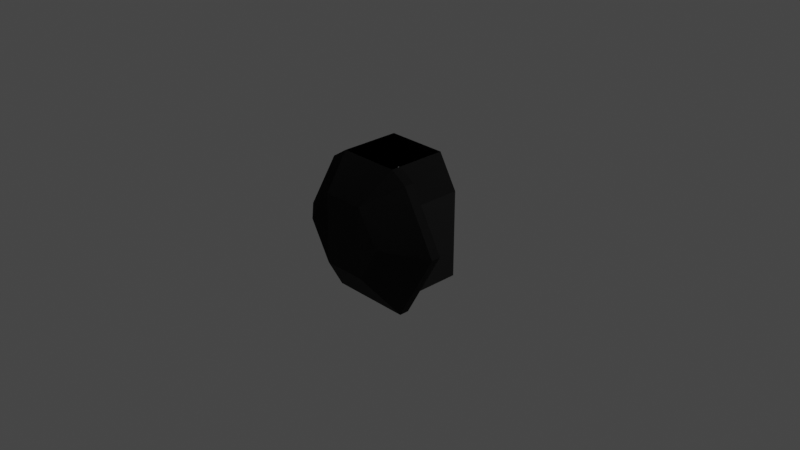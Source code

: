 # Source: cupola.blend  (saved by Blender 3.1.7; exported with 4.5.12 LTS)
import bpy
from mathutils import Matrix  # noqa: F401  (used for matrix-valued properties, if any)

bpy.ops.wm.read_factory_settings(use_empty=True)
scene = bpy.context.scene
scene.name = 'Scene'

# ---- collections
col_collection = bpy.data.collections.new('Collection'); scene.collection.children.link(col_collection)

# ---- images (referenced by path relative to the original .blend; pixels are not part of the script)
import os
ASSET_DIR = os.environ.get("B2B_ASSET_DIR", "")  # directory of the original .blend (textures are referenced by path, not embedded)
HERE = os.path.dirname(os.path.abspath(__file__))  # packed textures are extracted next to this script under _unpacked/

def load_image(name, relpath, width, height, colorspace="sRGB"):
    """Load a texture the original file referenced (path relative to the .blend, or extracted next to this script)."""
    p = next((c for c in (os.path.join(HERE, relpath), os.path.join(ASSET_DIR, relpath)) if relpath and os.path.exists(c)), "")
    if p:
        img = bpy.data.images.load(p, check_existing=True)
        img.name = name
    else:  # same state as the original file: an image datablock whose file is absent (Cycles renders it pink)
        img = bpy.data.images.new(name, width, height)
        img.source = "FILE"
        img.filepath = "//" + (relpath or name)
    img.colorspace_settings.name = colorspace
    return img
img_ksp_l_cupola_internal_diff = load_image('ksp_l_cupola_internal_diff', 'ksp_l_cupola_internal_diff.dds', 1024, 1024, 'sRGB')
img_ksp_l_cupola_internal_normal = load_image('ksp_l_cupola_internal_normal', 'ksp_l_cupola_internal_normal.dds', 1024, 1024, 'Non-Color')

# ---- materials (node trees are filled in below, after node groups)
mat_ksp_l_cupola_internal_mat = bpy.data.materials.new('ksp_l_cupola_internal_mat')
mat_ksp_l_cupola_internal_mat.use_transparent_shadow = False

# ---- node groups
ng_color4 = bpy.data.node_groups.new('Color4', 'ShaderNodeTree')
_s = ng_color4.interface.new_socket(name='Color', in_out='OUTPUT', socket_type='NodeSocketColor')
_s = ng_color4.interface.new_socket(name='Alpha', in_out='OUTPUT', socket_type='NodeSocketFloat')
_s = ng_color4.interface.new_socket(name='Color', in_out='INPUT', socket_type='NodeSocketColor')
_s = ng_color4.interface.new_socket(name='Alpha', in_out='INPUT', socket_type='NodeSocketFloat')
_s.min_value = 1.0
_N = ng_color4.nodes; _L = ng_color4.links
n0 = _N.new('NodeGroupInput'); n0.name = 'Group Input'; n0.location = (-403, 18)
n1 = _N.new('NodeGroupOutput'); n1.name = 'Group Output'; n1.location = (154, 24)
_L.new(n0.outputs[1], n1.inputs[1])
_L.new(n0.outputs[0], n1.inputs[0])
n1.is_active_output = True
ng_maincolor = bpy.data.node_groups.new('MainColor', 'ShaderNodeTree')
_s = ng_maincolor.interface.new_socket(name='Color', in_out='OUTPUT', socket_type='NodeSocketColor')
_s = ng_maincolor.interface.new_socket(name='Alpha', in_out='OUTPUT', socket_type='NodeSocketFloat')
_s = ng_maincolor.interface.new_socket(name='VColor', in_out='INPUT', socket_type='NodeSocketColor')
_s = ng_maincolor.interface.new_socket(name='VAlpha', in_out='INPUT', socket_type='NodeSocketFloat')
_s.min_value = 1e+04
_s = ng_maincolor.interface.new_socket(name='CColor', in_out='INPUT', socket_type='NodeSocketColor')
_s = ng_maincolor.interface.new_socket(name='CAlpha', in_out='INPUT', socket_type='NodeSocketFloat')
_s.min_value = 1.0
_s = ng_maincolor.interface.new_socket(name='TColor', in_out='INPUT', socket_type='NodeSocketColor')
_s = ng_maincolor.interface.new_socket(name='TAlpha', in_out='INPUT', socket_type='NodeSocketFloat')
_s.min_value = 1.0
_N = ng_maincolor.nodes; _L = ng_maincolor.links
n0 = _N.new('NodeGroupInput'); n0.name = 'Group Input'; n0.location = (-284, 35)
n1 = _N.new('NodeGroupOutput'); n1.name = 'Group Output'; n1.location = (332, -19)
n2 = _N.new('ShaderNodeMix'); n2.name = 'VC*CC*TC'; n2.location = (127, -33)
n2.label = 'VC*CC*TC'
n2.hide = True
n2.data_type = 'RGBA'
n2.blend_type = 'MULTIPLY'
n2.inputs[0].default_value = 1.0
n3 = _N.new('ShaderNodeMix'); n3.name = 'VC*CC'; n3.location = (-44, 33)
n3.label = 'VC*CC'
n3.hide = True
n3.data_type = 'RGBA'
n3.blend_type = 'MULTIPLY'
n3.inputs[0].default_value = 1.0
n4 = _N.new('ShaderNodeMath'); n4.name = 'VA*CA'; n4.location = (-59, -19)
n4.label = 'VA*CA'
n4.hide = True
n4.operation = 'MULTIPLY'
n4.inputs[2].default_value = 0.0
n5 = _N.new('ShaderNodeMath'); n5.name = 'VA*CA*TA'; n5.location = (130, -79)
n5.label = 'VA*CA*TA'
n5.hide = True
n5.operation = 'MULTIPLY'
n5.inputs[2].default_value = 0.0
_L.new(n0.outputs[2], n3.inputs[7])
_L.new(n0.outputs[4], n2.inputs[7])
_L.new(n2.outputs[2], n1.inputs[0])
_L.new(n3.outputs[2], n2.inputs[6])
_L.new(n0.outputs[0], n3.inputs[6])
_L.new(n0.outputs[1], n4.inputs[0])
_L.new(n0.outputs[3], n4.inputs[1])
_L.new(n4.outputs[0], n5.inputs[0])
_L.new(n0.outputs[5], n5.inputs[1])
_L.new(n5.outputs[0], n1.inputs[1])
n1.is_active_output = True
ng_standardshader = bpy.data.node_groups.new('StandardShader', 'ShaderNodeTree')
_s = ng_standardshader.interface.new_socket(name='BSDF', in_out='OUTPUT', socket_type='NodeSocketShader')
_s = ng_standardshader.interface.new_socket(name='BaseColor', in_out='INPUT', socket_type='NodeSocketColor')
_s = ng_standardshader.interface.new_socket(name='Shininess', in_out='INPUT', socket_type='NodeSocketFloat')
_s.min_value = 1e+04
_s = ng_standardshader.interface.new_socket(name='Gloss', in_out='INPUT', socket_type='NodeSocketFloat')
_s.min_value = 1e+04
_s = ng_standardshader.interface.new_socket(name='Emission', in_out='INPUT', socket_type='NodeSocketColor')
_s = ng_standardshader.interface.new_socket(name='Emission Strength', in_out='INPUT', socket_type='NodeSocketFloat')
_s.min_value = 1e+06
_s = ng_standardshader.interface.new_socket(name='Alpha', in_out='INPUT', socket_type='NodeSocketFloat')
_s.min_value = 1.0
_s = ng_standardshader.interface.new_socket(name='NormalColor', in_out='INPUT', socket_type='NodeSocketColor')
_N = ng_standardshader.nodes; _L = ng_standardshader.links
n0 = _N.new('NodeGroupOutput'); n0.name = 'Group Output'; n0.location = (555, 248)
n1 = _N.new('NodeGroupInput'); n1.name = 'Group Input'; n1.location = (-444, 74)
n2 = _N.new('ShaderNodeNormalMap'); n2.name = 'Normal Map'; n2.location = (-96, -256)
n2.hide = True
n3 = _N.new('ShaderNodeMath'); n3.name = 'Roughness'; n3.location = (-4, -2)
n3.label = 'Roughness'
n3.hide = True
n3.operation = 'SQRT'
n3.inputs[2].default_value = 0.0
n4 = _N.new('ShaderNodeMath'); n4.name = 'SpecularConv'; n4.location = (-120, 39)
n4.label = 'SpecularConv'
n4.hide = True
n4.operation = 'SQRT'
n4.inputs[2].default_value = 0.0
n5 = _N.new('ShaderNodeMath'); n5.name = 'Gloss2Rough'; n5.location = (-176, -1)
n5.label = 'Gloss2Rough'
n5.hide = True
n5.operation = 'SUBTRACT'
n5.inputs[0].default_value = 1.0
n5.inputs[2].default_value = 0.0
n6 = _N.new('ShaderNodeBsdfPrincipled'); n6.name = 'Principled BSDF'; n6.location = (226, 256)
n6.distribution = 'GGX'
n6.subsurface_method = 'BURLEY'
n6.inputs[3].default_value = 1.45
_L.new(n6.outputs[0], n0.inputs[0])
_L.new(n4.outputs[0], n6.inputs[13])
_L.new(n1.outputs[3], n6.inputs[27])
_L.new(n3.outputs[0], n6.inputs[2])
_L.new(n1.outputs[0], n6.inputs[0])
_L.new(n1.outputs[1], n4.inputs[0])
_L.new(n1.outputs[6], n2.inputs[1])
_L.new(n5.outputs[0], n3.inputs[0])
_L.new(n1.outputs[2], n5.inputs[1])
_L.new(n2.outputs[0], n6.inputs[5])
_L.new(n1.outputs[5], n6.inputs[4])
_L.new(n1.outputs[4], n6.inputs[28])
n0.is_active_output = True
ng_dxtnormal = bpy.data.node_groups.new('dxtNormal', 'ShaderNodeTree')
_s = ng_dxtnormal.interface.new_socket(name='Color', in_out='OUTPUT', socket_type='NodeSocketColor')
_s = ng_dxtnormal.interface.new_socket(name='RGB', in_out='INPUT', socket_type='NodeSocketColor')
_s = ng_dxtnormal.interface.new_socket(name='Alpha', in_out='INPUT', socket_type='NodeSocketFloat')
_s.min_value = 1e+04
_N = ng_dxtnormal.nodes; _L = ng_dxtnormal.links
n0 = _N.new('NodeReroute'); n0.name = 'Reroute'; n0.location = (396, 44)
n0.width = 100
n0.socket_idname = 'NodeSocketFloat'
n1 = _N.new('NodeReroute'); n1.name = 'Reroute.002'; n1.location = (378, 56)
n1.width = 100
n1.socket_idname = 'NodeSocketFloat'
n2 = _N.new('NodeReroute'); n2.name = 'Reroute.001'; n2.location = (376, 13)
n2.width = 100
n2.socket_idname = 'NodeSocketFloat'
n3 = _N.new('NodeGroupInput'); n3.name = 'dxtNormalInput'; n3.location = (36, 79)
n3.label = 'dxtNormalInput'
n4 = _N.new('NodeGroupOutput'); n4.name = 'dxtNormalOutput'; n4.location = (1779, 73)
n4.label = 'dxtNormalOutput'
n5 = _N.new('ShaderNodeSeparateColor'); n5.name = 'dxtNormal.separateRGB'; n5.location = (215, 54)
n5.label = 'separateRGB'
n5.width = 125
n5.hide = True
n6 = _N.new('ShaderNodeVectorMath'); n6.name = 'mul2'; n6.location = (611, 34)
n6.label = '*2'
n6.hide = True
n6.operation = 'SCALE'
n6.inputs[3].default_value = 2.0
n7 = _N.new('ShaderNodeCombineXYZ'); n7.name = 'Combine XYZ'; n7.location = (446, 34)
n7.hide = True
n8 = _N.new('ShaderNodeVectorMath'); n8.name = 'xy_dot_xy'; n8.location = (941, 34)
n8.label = 'xy . xy'
n8.hide = True
n8.operation = 'DOT_PRODUCT'
n9 = _N.new('ShaderNodeMath'); n9.name = 'subXY'; n9.location = (1106, 34)
n9.label = 'Z^2'
n9.hide = True
n9.operation = 'SUBTRACT'
n9.use_clamp = True
n9.inputs[0].default_value = 1.0
n9.inputs[2].default_value = 0.0
n10 = _N.new('ShaderNodeMath'); n10.name = 'sqrtZ2'; n10.location = (1271, 34)
n10.label = 'Z = sqrt(1-X^2-Y^2)'
n10.hide = True
n10.operation = 'SQRT'
n10.inputs[2].default_value = 0.0
n11 = _N.new('ShaderNodeCombineColor'); n11.name = 'Combine RGB'; n11.location = (1593, 53)
n11.hide = True
n12 = _N.new('ShaderNodeMath'); n12.name = 'zToBlue'; n12.location = (1436, 34)
n12.label = 'Z to Blue'
n12.hide = True
n12.operation = 'MULTIPLY_ADD'
n13 = _N.new('ShaderNodeVectorMath'); n13.name = 'sub1'; n13.location = (776, 34)
n13.label = '-1'
n13.hide = True
n13.operation = 'SUBTRACT'
n13.inputs[1].default_value = (1.0, 1.0, 0.0)
_L.new(n3.outputs[0], n5.inputs[0])
_L.new(n5.outputs[1], n0.inputs[0])
_L.new(n3.outputs[1], n2.inputs[0])
_L.new(n2.outputs[0], n1.inputs[0])
_L.new(n1.outputs[0], n11.inputs[0])
_L.new(n11.outputs[0], n4.inputs[0])
_L.new(n7.outputs[0], n6.inputs[0])
_L.new(n6.outputs[0], n13.inputs[0])
_L.new(n9.outputs[0], n10.inputs[0])
_L.new(n10.outputs[0], n12.inputs[0])
_L.new(n12.outputs[0], n11.inputs[2])
_L.new(n0.outputs[0], n7.inputs[1])
_L.new(n2.outputs[0], n7.inputs[0])
_L.new(n0.outputs[0], n11.inputs[1])
_L.new(n13.outputs[0], n8.inputs[0])
_L.new(n13.outputs[0], n8.inputs[1])
_L.new(n8.outputs[1], n9.inputs[1])
n4.is_active_output = True

# ---- material node trees
mat_ksp_l_cupola_internal_mat.use_nodes = True; mat_ksp_l_cupola_internal_mat.node_tree.nodes.clear()
_N = mat_ksp_l_cupola_internal_mat.node_tree.nodes; _L = mat_ksp_l_cupola_internal_mat.node_tree.links
n0 = _N.new('ShaderNodeVertexColor'); n0.name = 'Vertex Color'; n0.location = (-88, -138)
n0.hide = True
n1 = _N.new('ShaderNodeTexImage'); n1.name = '_MainTex'; n1.location = (-200, -238)
n1.label = '_MainTex'
n1.hide = True
n1.image = img_ksp_l_cupola_internal_diff
n2 = _N.new('ShaderNodeTexImage'); n2.name = '_BumpMap'; n2.location = (-188, -311)
n2.label = '_BumpMap'
n2.hide = True
n2.image = img_ksp_l_cupola_internal_normal
n3 = _N.new('ShaderNodeUVMap'); n3.name = 'UV Map'; n3.location = (-398, -256)
n4 = _N.new('ShaderNodeOutputMaterial'); n4.name = 'Material Output'; n4.location = (730, -26)
n5 = _N.new('ShaderNodeGroup'); n5.name = '_Color'; n5.location = (-87, -190)
n5.label = '_Color'
n5.hide = True
n5.node_tree = ng_color4
n5.inputs[0].default_value = (1.0, 1.0, 1.0, 1.0)
n5.inputs[1].default_value = 1.0
n6 = _N.new('ShaderNodeGroup'); n6.name = 'MainColor'; n6.location = (104, -41)
n6.node_tree = ng_maincolor
n7 = _N.new('ShaderNodeGroup'); n7.name = 'StandardShader'; n7.location = (489, -47)
n7.node_tree = ng_standardshader
n7.inputs[3].default_value = (0.0, 0.0, 0.0, 1.0)
n7.inputs[4].default_value = 1.0
n8 = _N.new('ShaderNodeValue'); n8.name = '_Shininess'; n8.location = (289, -30)
n8.label = '_Shininess'
n8.hide = True
n8.outputs[0].default_value = 0.1957
n9 = _N.new('ShaderNodeGroup'); n9.name = 'dxtNormal'; n9.location = (104, -318)
n9.hide = True
n9.node_tree = ng_dxtnormal
n10 = _N.new('ShaderNodeValue'); n10.name = '_Opacity'; n10.location = (277, -211)
n10.label = '_Opacity'
n10.hide = True
n10.outputs[0].default_value = 1.0
_L.new(n2.outputs[0], n9.inputs[0])
_L.new(n2.outputs[1], n9.inputs[1])
_L.new(n5.outputs[0], n6.inputs[2])
_L.new(n5.outputs[1], n6.inputs[3])
_L.new(n6.outputs[0], n7.inputs[0])
_L.new(n6.outputs[1], n7.inputs[2])
_L.new(n3.outputs[0], n1.inputs[0])
_L.new(n1.outputs[0], n6.inputs[4])
_L.new(n1.outputs[1], n6.inputs[5])
_L.new(n7.outputs[0], n4.inputs[0])
_L.new(n3.outputs[0], n2.inputs[0])
_L.new(n0.outputs[0], n6.inputs[0])
_L.new(n0.outputs[1], n6.inputs[1])
_L.new(n8.outputs[0], n7.inputs[1])
_L.new(n9.outputs[0], n7.inputs[6])
_L.new(n10.outputs[0], n7.inputs[5])
n4.is_active_output = True

# ---- world
world_world = bpy.data.worlds.new('World'); scene.world = world_world
world_world.use_nodes = True; world_world.node_tree.nodes.clear()
_N = world_world.node_tree.nodes; _L = world_world.node_tree.links
n0 = _N.new('ShaderNodeOutputWorld'); n0.name = 'World Output'; n0.location = (300, 300)
n1 = _N.new('ShaderNodeBackground'); n1.name = 'Background'; n1.location = (10, 300)
n1.inputs[0].default_value = (0.05088, 0.05088, 0.05088, 1.0)
_L.new(n1.outputs[0], n0.inputs[0])
n0.is_active_output = True
world_world.color = (0.05088, 0.05088, 0.05088)
world_world.use_sun_shadow = False
world_world.sun_shadow_jitter_overblur = 0.0

# ---- cameras
cam_camera = bpy.data.cameras.new('Camera')
cam_camera.clip_end = 100.0
cam_camera.ortho_scale = 7.314

# ---- lights
light_light = bpy.data.lights.new('Light', 'POINT')
light_light.transmission_factor = 0.0
light_light.energy = 1000.0
light_light.shadow_soft_size = 0.1
light_light.shadow_maximum_resolution = 0.006
light_light.use_absolute_resolution = True

# ---- meshes
me_obj_internal_002 = bpy.data.meshes.new('obj_internal.002')
me_obj_internal_002.from_pydata([(-0.4447, 0.7729, 0.8041), (-0.879, -0.005682, 0.8041), (0.4743, -0.08206, 1.141), (0.5121, -0.6529, 0.7), (0.4447, 0.7729, 0.8041), (0.879, -0.005682, 0.8041), (0.3339, -0.7688, 0.8041), (-0.3339, -0.7688, 0.8041), (0.2399, 0.32, 1.141), (-0.4743, -0.08206, 1.141), (-0.5121, -0.6529, 0.8059), (-0.5121, -0.6529, 0.7), (0.5121, -0.6529, 0.8059), (-0.2688, -0.4198, 0.16), (0.2688, 0.425, 0.16), (0.5041, 0.004089, 0.16), (0.2688, -0.4198, 0.16), (-0.2688, 0.425, 0.16), (-0.5446, 0.5256, 0.6982), (-0.5041, 0.004089, 0.16), (0.5446, -0.4132, 0.6982), (0.5446, 0.5256, 0.6982), (0.2282, -0.4462, 1.142), (-0.3339, -0.7688, 0.6982), (-0.5446, -0.4132, 0.6982), (0.3339, -0.7688, 0.6982), (0.879, -0.005682, 0.6982), (0.4447, 0.7729, 0.6982), (-0.2282, -0.4462, 1.142), (-0.879, -0.005682, 0.6982), (-0.4447, 0.7729, 0.6982), (-0.2399, 0.32, 1.141), (-0.5446, 0.5256, 0.16), (-0.5446, -0.4132, 0.16), (-0.3339, -0.7688, 0.16), (0.5446, -0.4132, 0.16), (0.5446, 0.5256, 0.16), (0.3339, -0.7688, 0.16)], [], [(21, 27, 30, 18), (4, 8, 31, 0), (7, 10, 28), (12, 22, 2, 5), (10, 1, 9, 28), (5, 2, 8, 4), (12, 6, 22), (36, 21, 18, 32), (35, 20, 21, 36), (32, 18, 24, 33), (34, 33, 24, 23), (27, 4, 0, 30), (11, 29, 1, 10), (26, 5, 4, 27), (20, 3, 26), (22, 28, 31, 8), (11, 10, 7, 23), (30, 0, 1, 29), (3, 25, 6, 12), (3, 12, 5, 26), (24, 11, 23), (37, 25, 20, 35), (18, 29, 24), (21, 26, 27), (1, 0, 31, 9), (19, 32, 33), (13, 33, 34), (15, 36, 14), (16, 35, 15), (7, 28, 22, 6), (17, 36, 32), (13, 34, 37, 16), (20, 25, 3), (24, 29, 11), (18, 30, 29), (21, 20, 26), (19, 17, 32), (13, 19, 33), (15, 35, 36), (16, 37, 35), (17, 14, 36), (2, 22, 8), (28, 9, 31)])
_uv = me_obj_internal_002.uv_layers.new(name='UVMap')
_uv.uv.foreach_set('vector', [0.2097, 0.5719, 0.2097, 0.5719, 0.5305, 0.5719, 0.5305, 0.5719, 0.2097, 0.5719, 0.2097, 0.5719, 0.5305, 0.5719, 0.5305, 0.5719, 0.4769, 0.8505, 0.4769, 0.8505, 0.4769, 0.8505, 0.263, 0.8503, 0.263, 0.8503, 0.1563, 0.6647, 0.1563, 0.6647, 0.4769, 0.8505, 0.5838, 0.6647, 0.5838, 0.6647, 0.4769, 0.8505, 0.1563, 0.6647, 0.1563, 0.6647, 0.2097, 0.5719, 0.2097, 0.5719, 0.263, 0.8503, 0.263, 0.8503, 0.263, 0.8503, 0.2097, 0.5719, 0.2097, 0.5719, 0.5305, 0.5719, 0.5305, 0.5719, 0.1563, 0.6647, 0.1563, 0.6647, 0.2097, 0.5719, 0.2097, 0.5719, 0.5305, 0.5719, 0.5305, 0.5719, 0.5838, 0.6647, 0.5838, 0.6647, 0.4769, 0.8505, 0.5838, 0.6647, 0.5838, 0.6647, 0.4769, 0.8505, 0.2097, 0.5719, 0.2097, 0.5719, 0.5305, 0.5719, 0.5305, 0.5719, 0.4769, 0.8505, 0.5838, 0.6647, 0.5838, 0.6647, 0.4769, 0.8505, 0.1563, 0.6647, 0.1563, 0.6647, 0.2097, 0.5719, 0.2097, 0.5719, 0.1563, 0.6647, 0.263, 0.8503, 0.1563, 0.6647, 0.263, 0.8503, 0.4769, 0.8505, 0.5305, 0.5719, 0.2097, 0.5719, 0.4769, 0.8505, 0.4769, 0.8505, 0.4769, 0.8505, 0.4769, 0.8505, 0.5305, 0.5719, 0.5305, 0.5719, 0.5838, 0.6647, 0.5838, 0.6647, 0.263, 0.8503, 0.263, 0.8503, 0.263, 0.8503, 0.263, 0.8503, 0.263, 0.8503, 0.263, 0.8503, 0.1563, 0.6647, 0.1563, 0.6647, 0.5838, 0.6647, 0.4769, 0.8505, 0.4769, 0.8505, 0.263, 0.8503, 0.263, 0.8503, 0.1563, 0.6647, 0.1563, 0.6647, 0.5305, 0.5719, 0.5838, 0.6647, 0.5838, 0.6647, 0.2097, 0.5719, 0.1563, 0.6647, 0.2097, 0.5719, 0.5838, 0.6647, 0.5305, 0.5719, 0.5305, 0.5719, 0.5838, 0.6647, 0.5707, 0.6715, 0.5305, 0.5719, 0.5838, 0.6647, 0.4731, 0.8388, 0.5838, 0.6647, 0.4769, 0.8505, 0.1695, 0.6715, 0.2097, 0.5719, 0.2173, 0.5754, 0.2669, 0.8387, 0.1563, 0.6647, 0.1695, 0.6715, 0.4769, 0.8505, 0.4769, 0.8505, 0.263, 0.8503, 0.263, 0.8503, 0.5229, 0.5754, 0.2097, 0.5719, 0.5305, 0.5719, 0.4731, 0.8388, 0.4769, 0.8505, 0.263, 0.8503, 0.2669, 0.8387, 0.1563, 0.6647, 0.263, 0.8503, 0.263, 0.8503, 0.5838, 0.6647, 0.5838, 0.6647, 0.4769, 0.8505, 0.5305, 0.5719, 0.5305, 0.5719, 0.5838, 0.6647, 0.2097, 0.5719, 0.1563, 0.6647, 0.1563, 0.6647, 0.5707, 0.6715, 0.5229, 0.5754, 0.5305, 0.5719, 0.4731, 0.8388, 0.5707, 0.6715, 0.5838, 0.6647, 0.1695, 0.6715, 0.1563, 0.6647, 0.2097, 0.5719, 0.2669, 0.8387, 0.263, 0.8503, 0.1563, 0.6647, 0.5229, 0.5754, 0.2173, 0.5754, 0.2097, 0.5719, 0.1563, 0.6647, 0.263, 0.8503, 0.2097, 0.5719, 0.4769, 0.8505, 0.5838, 0.6647, 0.5305, 0.5719])
me_obj_internal_002.materials.append(mat_ksp_l_cupola_internal_mat)
me_obj_internal_002.use_remesh_fix_poles = True
me_obj_internal_002.use_remesh_preserve_attributes = False
me_obj_internal_002.update()
me_obj_internal_002.normals_split_custom_set([tuple(v) for v in zip(*[iter([0.0, -2.41e-07, 1.0, 0.0, -2.41e-07, 1.0, 0.0, -2.41e-07, 1.0, 0.0, -2.41e-07, 1.0, 0.0, -0.5973, -0.802, 0.0, -0.5973, -0.802, 0.0, -0.5973, -0.802, 0.0, -0.5973, -0.802, 0.3949, 0.6068, -0.6898, 0.3672, 0.6061, -0.7055, 0.3776, 0.6207, -0.6871, -0.6341, 0.3464, -0.6913, -0.6441, 0.359, -0.6755, -0.6441, 0.3584, -0.6758, -0.6336, 0.3746, -0.6769, 0.6341, 0.3464, -0.6913, 0.6336, 0.3746, -0.6769, 0.6441, 0.3584, -0.6758, 0.6441, 0.359, -0.6755, -0.5646, -0.3198, -0.7609, -0.5646, -0.3198, -0.7609, -0.5646, -0.3198, -0.7609, -0.5646, -0.3198, -0.7609, -0.3672, 0.6061, -0.7056, -0.3949, 0.6068, -0.6898, -0.3739, 0.6205, -0.6893, 5.473e-08, -1.0, 0.0, 5.473e-08, -1.0, 0.0, 5.473e-08, -1.0, 0.0, 5.473e-08, -1.0, 0.0, -1.0, 0.0, 0.0, -1.0, 0.0, 0.0, -1.0, 0.0, 0.0, -1.0, 0.0, 0.0, 1.0, 0.0, 0.0, 1.0, 0.0, 0.0, 1.0, 0.0, 0.0, 1.0, 0.0, 0.0, 0.8604, 0.5096, -6.699e-08, 0.8604, 0.5096, -6.699e-08, 0.8604, 0.5096, -6.699e-08, 0.8604, 0.5096, -6.699e-08, 6.702e-08, -1.0, 0.0, 6.702e-08, -1.0, 0.0, 6.702e-08, -1.0, 0.0, 6.702e-08, -1.0, 0.0, 0.8763, 0.4817, -0.009157, 0.8627, 0.5058, 0.006833, 0.8732, 0.4872, 0.01454, 0.8743, 0.4851, 0.01314, -0.8733, -0.4872, 0.0, -0.8733, -0.4872, 0.0, -0.8733, -0.4872, 0.0, -0.8733, -0.4872, 0.0, -1.459e-06, -3.388e-07, 1.0, -3.902e-05, 2.946e-05, 1.0, -7.357e-08, 1.355e-06, 1.0, 0.0167, -0.03639, -0.9992, -0.01672, -0.03643, -0.9992, 3.088e-07, -0.001183, -1.0, 3.088e-07, -0.001183, -1.0, 0.5376, 0.8431, -0.01308, 0.5344, 0.8452, 0.009224, 0.5378, 0.843, 0.01333, 0.5565, 0.8308, 0.0091, 0.8733, -0.4872, 0.0, 0.8733, -0.4872, 0.0, 0.8733, -0.4872, 0.0, 0.8733, -0.4872, 0.0, -0.5376, 0.8431, -0.01308, -0.5565, 0.8308, 0.0091, -0.5378, 0.843, 0.01333, -0.5344, 0.8452, 0.009224, -0.8763, 0.4817, -0.009157, -0.8743, 0.4851, 0.01314, -0.8732, 0.4872, 0.01454, -0.8627, 0.5058, 0.006833, -1.868e-05, -1.265e-05, 1.0, 1.882e-05, 1.811e-05, 1.0, -1.788e-05, -1.398e-05, 1.0, -0.8604, 0.5096, -3.349e-08, -0.8604, 0.5096, -3.349e-08, -0.8604, 0.5096, -3.349e-08, -0.8604, 0.5096, -3.349e-08, 0.0, -1.27e-07, 1.0, 0.0, -1.27e-07, 1.0, 0.0, -1.27e-07, 1.0, 0.0, -4.717e-07, 1.0, 0.0, -4.717e-07, 1.0, 0.0, -4.717e-07, 1.0, 0.5646, -0.3198, -0.7609, 0.5646, -0.3198, -0.7609, 0.5646, -0.3198, -0.7609, 0.5646, -0.3198, -0.7609, 0.0, -1.111e-07, 1.0, 0.0, -1.111e-07, 1.0, 0.0, -1.111e-07, 1.0, -6.166e-07, -9.205e-08, 1.0, -6.166e-07, -9.205e-08, 1.0, -6.166e-07, -9.205e-08, 1.0, -5.332e-08, -1.646e-08, 1.0, -5.332e-08, -1.646e-08, 1.0, -5.332e-08, -1.646e-08, 1.0, 6.459e-07, -1.562e-07, 1.0, 6.459e-07, -1.562e-07, 1.0, 6.459e-07, -1.562e-07, 1.0, 4.064e-06, 0.7553, -0.6554, -4.551e-06, 0.7553, -0.6554, 1.133e-05, 0.7553, -0.6554, -1.858e-05, 0.7553, -0.6554, 4.082e-09, 0.0, 1.0, 4.082e-09, 0.0, 1.0, 4.082e-09, 0.0, 1.0, 3.542e-08, -1.921e-07, 1.0, 3.542e-08, -1.921e-07, 1.0, 3.542e-08, -1.921e-07, 1.0, 3.542e-08, -1.921e-07, 1.0, 1.839e-05, -1.316e-05, 1.0, 1.771e-05, -1.427e-05, 1.0, -1.917e-05, 1.75e-05, 1.0, 1.391e-06, -2.393e-07, 1.0, -2.719e-07, 1.793e-06, 1.0, 3.872e-05, 2.984e-05, 1.0, 0.0, -4.717e-07, 1.0, 0.0, -4.717e-07, 1.0, 0.0, -4.717e-07, 1.0, -1.898e-07, -1.27e-07, 1.0, -1.898e-07, -1.27e-07, 1.0, -1.898e-07, -1.27e-07, 1.0, 5.332e-08, -2.941e-08, 1.0, 5.332e-08, -2.941e-08, 1.0, 5.332e-08, -2.941e-08, 1.0, -7.751e-07, -1.51e-07, 1.0, -7.751e-07, -1.51e-07, 1.0, -7.751e-07, -1.51e-07, 1.0, 0.0, -1.111e-07, 1.0, 0.0, -1.111e-07, 1.0, 0.0, -1.111e-07, 1.0, 5.395e-07, -5.959e-08, 1.0, 5.395e-07, -5.959e-08, 1.0, 5.395e-07, -5.959e-08, 1.0, 6.892e-08, -6.727e-07, 1.0, 6.892e-08, -6.727e-07, 1.0, 6.892e-08, -6.727e-07, 1.0, 0.01329, 0.03734, -0.9992, 0.01672, -0.03643, -0.9992, -1.275e-05, -0.001173, -1.0, -0.01672, -0.03643, -0.9992, 1.178e-05, -0.001173, -1.0, 1.178e-05, -0.001173, -1.0])] * 3)])

# ---- objects
ob_light = bpy.data.objects.new('Light', light_light)
ob_camera = bpy.data.objects.new('Camera', cam_camera)
ob_cupola = bpy.data.objects.new('cupola', None)
ob_shellcollider = bpy.data.objects.new('shellCollider', me_obj_internal_002)

# ---- transforms, parenting, visibility, modifiers, constraints
ob_light.location = (4.076, 1.005, 5.904)
ob_light.rotation_euler = (0.6503, 0.05522, 1.866)
ob_light.lock_rotations_4d = False
ob_light.empty_display_type = 'ARROWS'
ob_light.color = (0.0, 0.0, 0.0, 0.0)
ob_light.lineart.crease_threshold = 0.0
ob_camera.location = (7.359, -6.926, 4.958)
ob_camera.rotation_euler = (1.109, 0.0, 0.8149)
ob_camera.lock_rotations_4d = False
ob_camera.empty_display_type = 'ARROWS'
ob_camera.color = (0.0, 0.0, 0.0, 0.0)
ob_camera.display_type = 'WIRE'
ob_camera.lineart.crease_threshold = 0.0
ob_cupola.location = (0.0, 0.0, 0.0)
ob_shellcollider.parent = ob_cupola
ob_shellcollider.location = (0.0, 0.4, 0.0)
ob_shellcollider.rotation_mode = 'QUATERNION'
ob_shellcollider.rotation_quaternion = (3.091e-08, -3.091e-08, -0.7071, 0.7071)
ob_shellcollider.scale = (1.0, 1.0, 1.0)

# ---- collection membership
col_collection.objects.link(ob_light)
col_collection.objects.link(ob_camera)
col_collection.objects.link(ob_cupola)
col_collection.objects.link(ob_shellcollider)

# ---- scene / render settings (as saved in the file)
scene.camera = ob_camera
scene.frame_start = 1; scene.frame_end = 250; scene.frame_set(1)
scene.render.engine = 'BLENDER_EEVEE_NEXT'
scene.cycles.sampling_pattern = 'TABULATED_SOBOL'
scene.cycles.use_light_tree = False
scene.view_settings.view_transform = 'Filmic'
bpy.context.view_layer.update()
